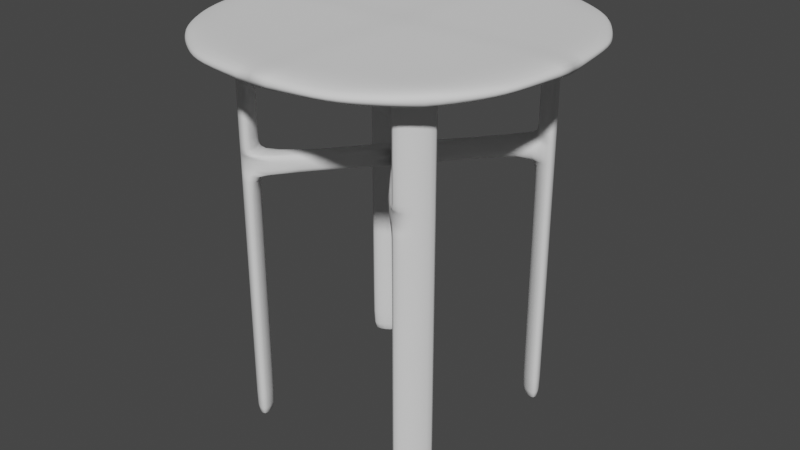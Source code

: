 # Source: Table.blend  (saved by Blender 2.82.7; exported with 4.5.12 LTS)
import bpy
from mathutils import Matrix  # noqa: F401  (used for matrix-valued properties, if any)

bpy.ops.wm.read_factory_settings(use_empty=True)
scene = bpy.context.scene
scene.name = 'Scene'

# ---- collections
col_collection = bpy.data.collections.new('Collection'); scene.collection.children.link(col_collection)

# ---- world
world_world = bpy.data.worlds.new('World'); scene.world = world_world
world_world.use_nodes = True; world_world.node_tree.nodes.clear()
_N = world_world.node_tree.nodes; _L = world_world.node_tree.links
n0 = _N.new('ShaderNodeOutputWorld'); n0.name = 'World Output'; n0.location = (300, 300)
n1 = _N.new('ShaderNodeBackground'); n1.name = 'Background'; n1.location = (10, 300)
n1.inputs[0].default_value = (0.05088, 0.05088, 0.05088, 1.0)
_L.new(n1.outputs[0], n0.inputs[0])
n0.is_active_output = True
world_world.color = (0.05088, 0.05088, 0.05088)
world_world.use_sun_shadow = False
world_world.sun_shadow_jitter_overblur = 0.0

# ---- meshes
me_cube_001 = bpy.data.meshes.new('Cube.001')
me_cube_001.from_pydata([(0.9919, -0.971, -1.0), (0.9919, -0.971, 1.0), (0.0, -1.329, -1.0), (0.0, -1.329, 1.083), (1.312, 0.0, -1.0), (1.312, 0.0, 1.063), (0.0, 0.0, 1.146), (0.0, 0.0, -1.0), (1.204, -0.6398, 1.0), (0.0, -1.142, 1.083), (0.0, -1.142, -1.0), (1.204, -0.6398, -1.0), (0.679, -1.199, -1.0), (0.679, -1.199, 1.0), (1.093, 0.0, 1.063), (1.093, 0.0, -1.0), (0.7608, -0.7835, 1.0), (0.7608, -0.7835, -1.0), (0.4775, -1.298, 1.0), (0.8289, 0.0, -1.0), (0.5767, -0.8703, -1.0), (0.4775, -1.298, -1.0), (0.8289, 0.0, 1.063), (0.5767, -0.8703, 1.0), (1.242, -0.4722, -1.0), (1.303, -0.4367, 1.0), (0.0, -0.843, 1.083), (0.0, -0.843, -1.0), (0.848, -0.5782, -1.0), (0.848, -0.5782, 1.0), (0.6428, -0.6422, -1.0), (0.6428, -0.6422, 1.0), (0.848, -0.5782, -50.53), (0.7608, -0.7835, -50.53), (0.5767, -0.8703, -50.53), (0.6428, -0.6422, -50.53), (0.5767, -0.8703, -16.61), (0.7608, -0.7835, -16.61), (0.848, -0.5782, -16.61), (0.6428, -0.6422, -16.61), (0.7608, -0.7835, -13.94), (0.848, -0.5782, -13.94), (0.6428, -0.6422, -13.94), (0.5767, -0.8703, -13.94), (0.5767, -0.8703, -16.61), (0.7608, -0.7835, -16.61), (0.848, -0.5782, -16.61), (0.6428, -0.6422, -16.61), (0.7608, -0.7835, -13.94), (0.848, -0.5782, -13.94), (0.6428, -0.6422, -13.94), (0.5767, -0.8703, -13.94), (0.0, -0.07301, -13.94), (0.0, -0.07301, -16.61), (0.06531, 0.0, -16.61), (0.06531, 0.0, -13.94), (0.5767, -0.8703, -49.02), (0.7608, -0.7835, -49.02), (0.848, -0.5782, -49.02), (0.6428, -0.6422, -49.02), (0.7608, -0.7835, -1.893), (0.848, -0.5782, -1.893), (0.6428, -0.6422, -1.893), (0.5767, -0.8703, -1.893), (0.0, -0.07301, -15.28), (0.0, 0.0, -16.61), (0.06531, 0.0, -15.28), (0.0, 0.0, -13.94), (0.0, 0.0, -15.28)], [], [(11, 8, 1, 0), (17, 11, 0, 12), (23, 9, 3, 18), (21, 18, 3, 2), (14, 5, 4, 15), (26, 6, 7, 27), (3, 9, 10, 2), (31, 26, 9, 23), (28, 24, 11, 17), (24, 25, 8, 11), (57, 56, 34, 33), (25, 29, 16, 8), (22, 14, 15, 19), (0, 1, 13, 12), (8, 16, 13, 1), (20, 17, 12, 21), (10, 20, 21, 2), (6, 22, 19, 7), (27, 30, 20, 10), (29, 31, 23, 16), (12, 13, 18, 21), (16, 23, 18, 13), (14, 22, 31, 29), (7, 19, 30, 27), (5, 14, 29, 25), (19, 15, 28, 30), (4, 5, 25, 24), (15, 4, 24, 28), (22, 6, 26, 31), (9, 26, 27, 10), (35, 32, 33, 34), (58, 57, 33, 32), (59, 58, 32, 35), (56, 59, 35, 34), (42, 39, 54, 66, 55), (42, 41, 38, 39), (41, 40, 37, 38), (40, 43, 36, 37), (48, 51, 43, 40), (49, 48, 40, 41), (50, 49, 41, 42), (51, 50, 42, 43), (36, 39, 47, 44), (39, 38, 46, 47), (38, 37, 45, 46), (37, 36, 44, 45), (63, 62, 50, 51), (62, 61, 49, 50), (61, 60, 48, 49), (60, 63, 51, 48), (68, 66, 54, 65), (39, 36, 53, 65, 54), (43, 42, 55, 67, 52), (36, 43, 52, 64, 53), (44, 47, 59, 56), (47, 46, 58, 59), (46, 45, 57, 58), (45, 44, 56, 57), (17, 20, 63, 60), (28, 17, 60, 61), (30, 28, 61, 62), (20, 30, 62, 63), (64, 68, 65, 53), (52, 67, 68, 64), (67, 55, 66, 68)])
me_cube_001.polygons.foreach_set('use_smooth', [True] * 65)
_uv = me_cube_001.uv_layers.new(name='UVMap')
_uv.uv.foreach_set('vector', [0.375, 0.7361, 0.625, 0.7361, 0.625, 0.75, 0.375, 0.75, 0.3661, 0.7361, 0.375, 0.7361, 0.375, 0.75, 0.3661, 0.75, 0.6457, 0.7361, 0.6825, 0.7361, 0.6825, 0.75, 0.6457, 0.75, 0.375, 0.7707, 0.625, 0.7707, 0.625, 0.8075, 0.375, 0.8075, 0.6339, 0.6833, 0.625, 0.6833, 0.375, 0.6833, 0.3661, 0.6833, 0.649, 0.7558, 0.6825, 0.6833, 0.3175, 0.6833, 0.351, 0.7558, 0.625, 0.8075, 0.637, 0.7816, 0.363, 0.7816, 0.375, 0.8075, 0.6457, 0.7222, 0.6825, 0.7222, 0.6825, 0.7361, 0.6457, 0.7361, 0.3661, 0.7222, 0.375, 0.7222, 0.375, 0.7361, 0.3661, 0.7361, 0.375, 0.7222, 0.625, 0.7222, 0.625, 0.7361, 0.375, 0.7361, 0.3661, 0.7361, 0.3543, 0.7361, 0.3543, 0.7361, 0.3661, 0.7361, 0.625, 0.7222, 0.6339, 0.7222, 0.6339, 0.7361, 0.625, 0.7361, 0.6457, 0.6833, 0.6339, 0.6833, 0.3661, 0.6833, 0.3543, 0.6833, 0.375, 0.75, 0.625, 0.75, 0.625, 0.7589, 0.375, 0.7589, 0.625, 0.7361, 0.6339, 0.7361, 0.6339, 0.75, 0.625, 0.75, 0.3543, 0.7361, 0.3661, 0.7361, 0.3661, 0.75, 0.3543, 0.75, 0.3175, 0.7361, 0.3543, 0.7361, 0.3543, 0.75, 0.3175, 0.75, 0.6825, 0.6833, 0.6457, 0.6833, 0.3543, 0.6833, 0.3175, 0.6833, 0.3175, 0.7222, 0.3543, 0.7222, 0.3543, 0.7361, 0.3175, 0.7361, 0.6339, 0.7222, 0.6457, 0.7222, 0.6457, 0.7361, 0.6339, 0.7361, 0.375, 0.7589, 0.625, 0.7589, 0.625, 0.7707, 0.375, 0.7707, 0.6339, 0.7361, 0.6457, 0.7361, 0.6457, 0.75, 0.6339, 0.75, 0.6339, 0.6833, 0.6457, 0.6833, 0.6457, 0.7222, 0.6339, 0.7222, 0.3175, 0.6833, 0.3543, 0.6833, 0.3543, 0.7222, 0.3175, 0.7222, 0.625, 0.6833, 0.6339, 0.6833, 0.6339, 0.7222, 0.625, 0.7222, 0.3543, 0.6833, 0.3661, 0.6833, 0.3661, 0.7222, 0.3543, 0.7222, 0.375, 0.6833, 0.625, 0.6833, 0.625, 0.7222, 0.375, 0.7222, 0.3661, 0.6833, 0.375, 0.6833, 0.375, 0.7222, 0.3661, 0.7222, 0.6457, 0.6833, 0.6825, 0.6833, 0.6825, 0.7222, 0.6457, 0.7222, 0.637, 0.7816, 0.649, 0.7558, 0.351, 0.7558, 0.363, 0.7816, 0.3543, 0.7222, 0.3661, 0.7222, 0.3661, 0.7361, 0.3543, 0.7361, 0.3661, 0.7222, 0.3661, 0.7361, 0.3661, 0.7361, 0.3661, 0.7222, 0.3543, 0.7222, 0.3661, 0.7222, 0.3661, 0.7222, 0.3543, 0.7222, 0.3543, 0.7361, 0.3543, 0.7222, 0.3543, 0.7222, 0.3543, 0.7361, 0.3543, 0.7222, 0.3543, 0.7222, 0.3543, 0.7222, 0.3543, 0.7222, 0.3543, 0.7222, 0.3543, 0.7222, 0.3661, 0.7222, 0.3661, 0.7222, 0.3543, 0.7222, 0.3661, 0.7222, 0.3661, 0.7361, 0.3661, 0.7361, 0.3661, 0.7222, 0.3661, 0.7361, 0.3543, 0.7361, 0.3543, 0.7361, 0.3661, 0.7361, 0.3661, 0.7361, 0.3543, 0.7361, 0.3543, 0.7361, 0.3661, 0.7361, 0.3661, 0.7222, 0.3661, 0.7361, 0.3661, 0.7361, 0.3661, 0.7222, 0.3543, 0.7222, 0.3661, 0.7222, 0.3661, 0.7222, 0.3543, 0.7222, 0.3543, 0.7361, 0.3543, 0.7222, 0.3543, 0.7222, 0.3543, 0.7361, 0.3543, 0.7361, 0.3543, 0.7222, 0.3543, 0.7222, 0.3543, 0.7361, 0.3543, 0.7222, 0.3661, 0.7222, 0.3661, 0.7222, 0.3543, 0.7222, 0.3661, 0.7222, 0.3661, 0.7361, 0.3661, 0.7361, 0.3661, 0.7222, 0.3661, 0.7361, 0.3543, 0.7361, 0.3543, 0.7361, 0.3661, 0.7361, 0.3543, 0.7361, 0.3543, 0.7222, 0.3543, 0.7222, 0.3543, 0.7361, 0.3543, 0.7222, 0.3661, 0.7222, 0.3661, 0.7222, 0.3543, 0.7222, 0.3661, 0.7222, 0.3661, 0.7361, 0.3661, 0.7361, 0.3661, 0.7222, 0.3661, 0.7361, 0.3543, 0.7361, 0.3543, 0.7361, 0.3661, 0.7361, 0.3543, 0.7291, 0.3543, 0.7222, 0.3543, 0.7222, 0.3543, 0.7291, 0.3543, 0.7222, 0.3543, 0.7361, 0.3543, 0.7361, 0.3543, 0.7291, 0.3543, 0.7222, 0.3543, 0.7361, 0.3543, 0.7222, 0.3543, 0.7222, 0.3543, 0.7291, 0.3543, 0.7361, 0.3543, 0.7361, 0.3543, 0.7361, 0.3543, 0.7361, 0.3543, 0.7361, 0.3543, 0.7361, 0.3543, 0.7361, 0.3543, 0.7222, 0.3543, 0.7222, 0.3543, 0.7361, 0.3543, 0.7222, 0.3661, 0.7222, 0.3661, 0.7222, 0.3543, 0.7222, 0.3661, 0.7222, 0.3661, 0.7361, 0.3661, 0.7361, 0.3661, 0.7222, 0.3661, 0.7361, 0.3543, 0.7361, 0.3543, 0.7361, 0.3661, 0.7361, 0.3661, 0.7361, 0.3543, 0.7361, 0.3543, 0.7361, 0.3661, 0.7361, 0.3661, 0.7222, 0.3661, 0.7361, 0.3661, 0.7361, 0.3661, 0.7222, 0.3543, 0.7222, 0.3661, 0.7222, 0.3661, 0.7222, 0.3543, 0.7222, 0.3543, 0.7361, 0.3543, 0.7222, 0.3543, 0.7222, 0.3543, 0.7361, 0.3543, 0.7361, 0.3543, 0.7291, 0.3543, 0.7291, 0.3543, 0.7361, 0.3543, 0.7361, 0.3543, 0.7291, 0.3543, 0.7291, 0.3543, 0.7361, 0.3543, 0.7291, 0.3543, 0.7222, 0.3543, 0.7222, 0.3543, 0.7291])
me_cube_001.use_remesh_fix_poles = True
me_cube_001.use_remesh_preserve_attributes = False
me_cube_001.use_mirror_vertex_groups = False
me_cube_001.update()

# ---- objects
ob_cube = bpy.data.objects.new('Cube', me_cube_001)

# ---- transforms, parenting, visibility, modifiers, constraints
ob_cube.location = (0.0, 0.0, 1.803)
ob_cube.scale = (1.979, 1.979, 0.1143)
ob_cube.lineart.crease_threshold = 0.0
_m = ob_cube.modifiers.new('Mirror', 'MIRROR')
_m.use_axis = (True, True, False)
_m.use_clip = True
_m = ob_cube.modifiers.new('Subdivision', 'SUBSURF')
_m.uv_smooth = 'PRESERVE_CORNERS'
_m.levels = 4
_m.show_only_control_edges = False

# ---- collection membership
col_collection.objects.link(ob_cube)

# ---- scene / render settings (as saved in the file)
scene.frame_start = 1; scene.frame_end = 250; scene.frame_set(1)
scene.render.engine = 'BLENDER_EEVEE_NEXT'
scene.cycles.use_denoising = False
scene.cycles.samples = 128
scene.cycles.sampling_pattern = 'TABULATED_SOBOL'
scene.cycles.use_adaptive_sampling = False
scene.cycles.use_light_tree = False
scene.view_settings.view_transform = 'Filmic'
bpy.context.view_layer.update()

# ---- added for rendering (the .blend has no active camera and no usable light): camera, sun
cam_auto = bpy.data.cameras.new('AutoCamera')
cam_auto.lens = 50.0
cam_auto.sensor_width = 36.0
cam_auto.clip_end = 1000.0
ob_auto_camera = bpy.data.objects.new('AutoCamera', cam_auto)
scene.collection.objects.link(ob_auto_camera)
ob_auto_camera.location = (8.75357, -10.5043, 5.98328)
ob_auto_camera.rotation_euler = (1.09748, -7.21219e-08, 0.694738)
scene.camera = ob_auto_camera
light_auto_sun = bpy.data.lights.new('AutoSun', 'SUN')
light_auto_sun.energy = 3.0
light_auto_sun.angle = 0.0523599
ob_auto_sun = bpy.data.objects.new('AutoSun', light_auto_sun)
scene.collection.objects.link(ob_auto_sun)
ob_auto_sun.rotation_euler = (0.872665, 0.174533, 0.523599)
bpy.context.view_layer.update()
